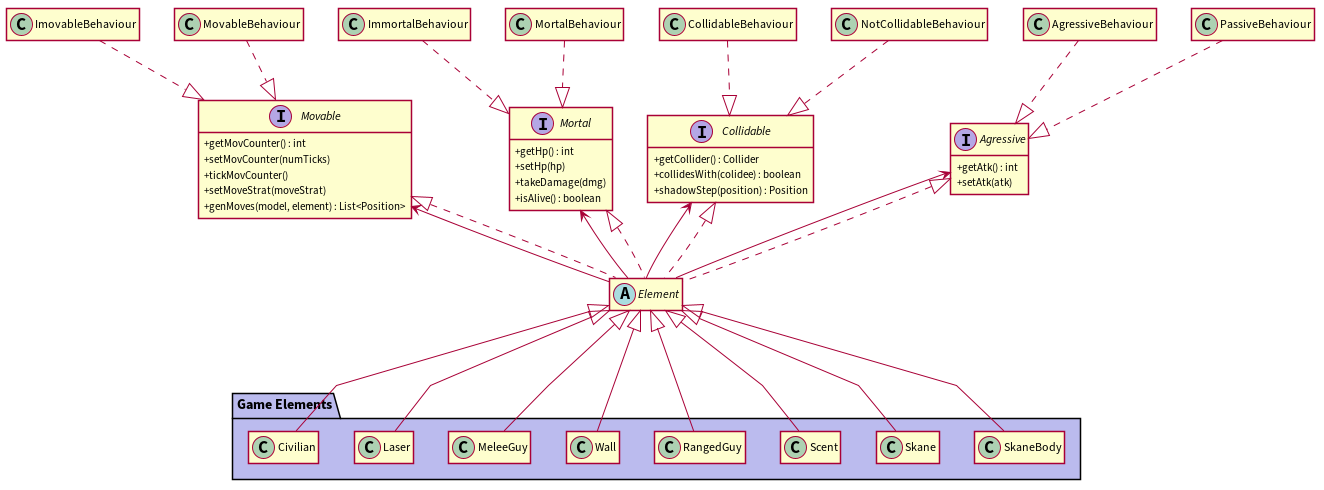

The diagram above was rendered by PlantUML. Its source (embedded in the PNG):
@startuml

hide empty members
skinparam classAttributeIconSize 0
skinparam linetype polyline
skinparam shadowing false


interface Agressive {
  + getAtk() : int
  + setAtk(atk)
}
interface Collidable {
  + getCollider() : Collider
  + collidesWith(colidee) : boolean
  + shadowStep(position) : Position
}
interface Mortal {
  + getHp() : int
  + setHp(hp)
  + takeDamage(dmg)
  + isAlive() : boolean
}
interface Movable {
  + getMovCounter() : int
  + setMovCounter(numTicks)
  + tickMovCounter()
  + setMoveStrat(moveStrat)
  + genMoves(model, element) : List<Position>
}

class AgressiveBehaviour {}
class CollidableBehaviour {}
class ImmortalBehaviour {}
class ImovableBehaviour {}
class MortalBehaviour {}
class MovableBehaviour {}
class NotCollidableBehaviour {}
class PassiveBehaviour {}

abstract class Element {}


package "Game Elements" #BBBBEE {
  class Civilian {}
  class Laser {}
  class MeleeGuy {}
  class Wall {}
  class RangedGuy {}
  class Scent {}
  class Skane {}
  class SkaneBody {}
}


AgressiveBehaviour .down.^ Agressive
CollidableBehaviour .down.^ Collidable
ImmortalBehaviour .down.^ Mortal
ImovableBehaviour .down.^ Movable
MortalBehaviour .down.^ Mortal
MovableBehaviour .down.^ Movable
NotCollidableBehaviour .down.^ Collidable
PassiveBehaviour .down.^ Agressive

Element -up-> Agressive
Element -up-> Collidable
Element -up-> Mortal
Element -up-> Movable

Element .up.^ Agressive
Element .up.^ Collidable
Element .up.^ Mortal
Element .up.^ Movable

Civilian --up-^ Element
Laser --up-^ Element
MeleeGuy --up-^ Element
Wall --up-^ Element
RangedGuy --up-^ Element
Scent --up-^ Element
Skane --up-^ Element
SkaneBody --up-^ Element

@enduml